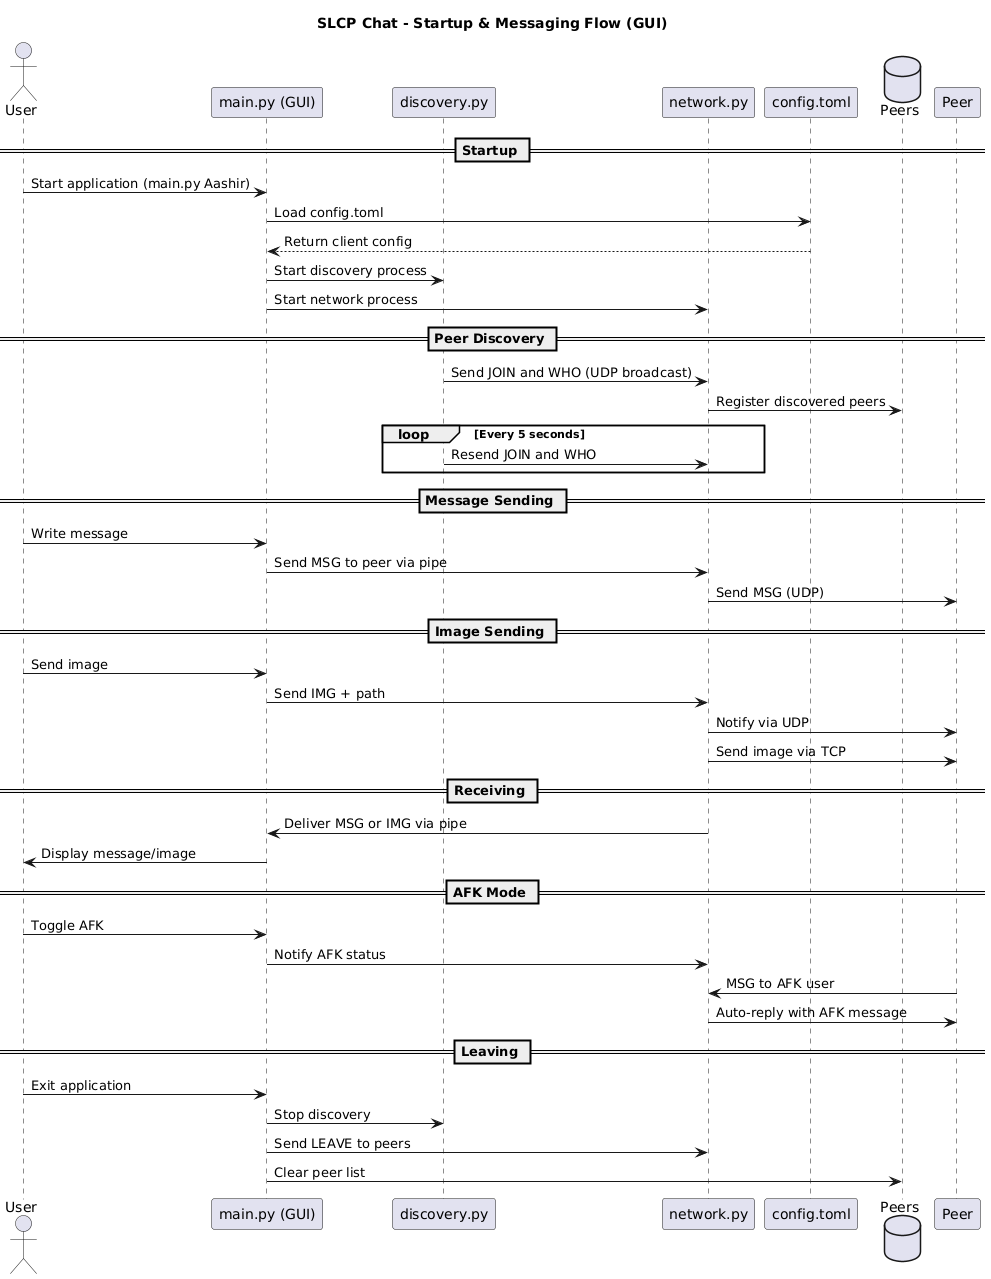

The diagram above was rendered by PlantUML. Its source (embedded in the PNG):
@startuml
title SLCP Chat - Startup & Messaging Flow (GUI)

actor User
participant "main.py (GUI)" as GUI
participant "discovery.py" as Discovery
participant "network.py" as Network
participant "config.toml" as Config
database "Peers" as PeerRegistry

== Startup ==
User -> GUI: Start application (main.py Aashir)
GUI -> Config: Load config.toml
Config --> GUI: Return client config

GUI -> Discovery: Start discovery process
GUI -> Network: Start network process

== Peer Discovery ==
Discovery -> Network: Send JOIN and WHO (UDP broadcast)
Network -> PeerRegistry: Register discovered peers
loop Every 5 seconds
    Discovery -> Network: Resend JOIN and WHO
end

== Message Sending ==
User -> GUI: Write message
GUI -> Network: Send MSG to peer via pipe
Network -> Peer: Send MSG (UDP)

== Image Sending ==
User -> GUI: Send image
GUI -> Network: Send IMG + path
Network -> Peer: Notify via UDP
Network -> Peer: Send image via TCP

== Receiving ==
Network -> GUI: Deliver MSG or IMG via pipe
GUI -> User: Display message/image

== AFK Mode ==
User -> GUI: Toggle AFK
GUI -> Network: Notify AFK status

Peer -> Network: MSG to AFK user
Network -> Peer: Auto-reply with AFK message

== Leaving ==
User -> GUI: Exit application
GUI -> Discovery: Stop discovery
GUI -> Network: Send LEAVE to peers
GUI -> PeerRegistry: Clear peer list
@enduml